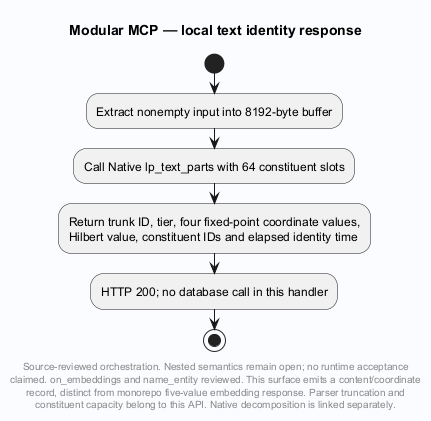

The diagram above was rendered by PlantUML. Its source (embedded in the PNG):
@startuml
' Evidence: Laplace-MCP/native/api.c SHA256 51ff00d86b27e74206f04c97974b8cc433e9c6d3184d88665411d55d6f17eefc
skinparam backgroundColor #FAFCFF
skinparam shadowing false
skinparam defaultFontName SansSerif
title Modular MCP — local text identity response
start
:Extract nonempty input into 8192-byte buffer;
:Call Native lp_text_parts with 64 constituent slots;
:Return trunk ID, tier, four fixed-point coordinate values,
Hilbert value, constituent IDs and elapsed identity time;
:HTTP 200; no database call in this handler;
stop
footer
Source-reviewed orchestration. Nested semantics remain open; no runtime acceptance
claimed. on_embeddings and name_entity reviewed. This surface emits a content/coordinate
record, distinct from monorepo five-value embedding response. Parser truncation and
constituent capacity belong to this API. Native decomposition is linked separately.
end footer

@enduml